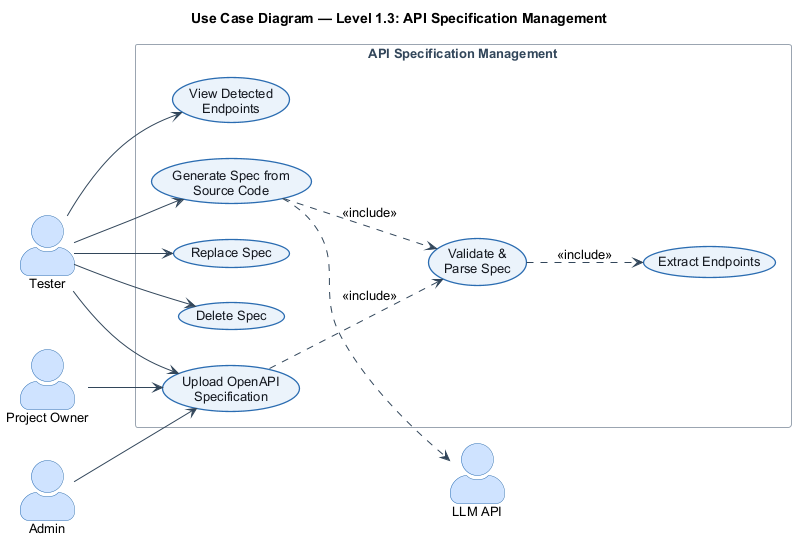

The diagram above was rendered by PlantUML. Its source (embedded in the PNG):
@startuml
!include _style.iuml
title Use Case Diagram — Level 1.3: API Specification Management

actor "Tester" as Tester
actor "Project Owner" as Owner
actor "Admin" as Admin
actor "LLM API" as LLM

rectangle "API Specification Management" {
  usecase "Upload OpenAPI\nSpecification" as UP
  usecase "Validate &\nParse Spec" as VAL
  usecase "Extract Endpoints" as EXT
  usecase "View Detected\nEndpoints" as VIEW
  usecase "Generate Spec from\nSource Code" as GEN
  usecase "Replace Spec" as REP
  usecase "Delete Spec" as DEL
}

Tester --> UP
Tester --> VIEW
Tester --> REP
Tester --> DEL
Tester --> GEN
Owner --> UP
Admin --> UP
UP ..> VAL : <<include>>
VAL ..> EXT : <<include>>
GEN ..> LLM
GEN ..> VAL : <<include>>
@enduml